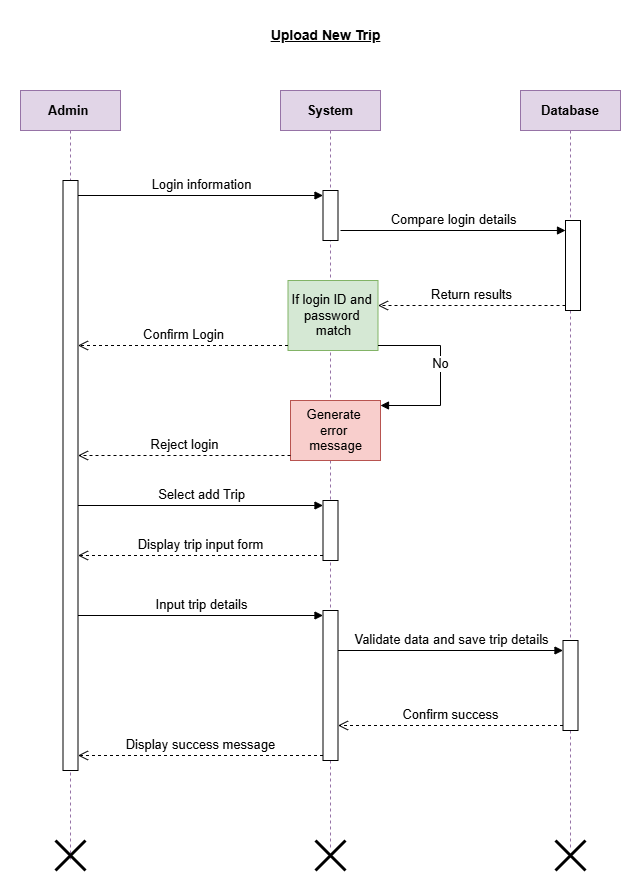

The diagram above was exported from draw.io. Its source (the exported page's mxGraphModel, read from the mxfile embedded in the PNG):
<mxGraphModel dx="1050" dy="565" grid="1" gridSize="10" guides="1" tooltips="1" connect="1" arrows="1" fold="1" page="1" pageScale="1" pageWidth="850" pageHeight="1100" math="0" shadow="0">
  <root>
    <mxCell id="0" />
    <mxCell id="1" parent="0" />
    <mxCell id="wK5F5xigxJ4tjd8lrYu_-2" value="&lt;span style=&quot;font-size: 13px;&quot;&gt;&lt;b&gt;System&lt;/b&gt;&lt;/span&gt;" style="shape=umlLifeline;perimeter=lifelinePerimeter;whiteSpace=wrap;html=1;container=1;dropTarget=0;collapsible=0;recursiveResize=0;outlineConnect=0;portConstraint=eastwest;newEdgeStyle={&quot;curved&quot;:0,&quot;rounded&quot;:0};fillColor=#e1d5e7;strokeColor=#9673a6;" vertex="1" parent="1">
      <mxGeometry x="380" y="120" width="100" height="760" as="geometry" />
    </mxCell>
    <mxCell id="wK5F5xigxJ4tjd8lrYu_-11" value="" style="html=1;points=[[0,0,0,0,5],[0,1,0,0,-5],[1,0,0,0,5],[1,1,0,0,-5]];perimeter=orthogonalPerimeter;outlineConnect=0;targetShapes=umlLifeline;portConstraint=eastwest;newEdgeStyle={&quot;curved&quot;:0,&quot;rounded&quot;:0};" vertex="1" parent="wK5F5xigxJ4tjd8lrYu_-2">
      <mxGeometry x="42.5" y="100" width="15" height="50" as="geometry" />
    </mxCell>
    <mxCell id="wK5F5xigxJ4tjd8lrYu_-16" value="&lt;font style=&quot;font-size: 13px;&quot;&gt;If login ID and&amp;nbsp;&lt;/font&gt;&lt;div&gt;&lt;font style=&quot;font-size: 13px;&quot;&gt;password&amp;nbsp;&lt;/font&gt;&lt;/div&gt;&lt;div&gt;&lt;font style=&quot;font-size: 13px;&quot;&gt;match&lt;/font&gt;&lt;/div&gt;" style="html=1;points=[[0,0,0,0,5],[0,1,0,0,-5],[1,0,0,0,5],[1,1,0,0,-5]];perimeter=orthogonalPerimeter;outlineConnect=0;targetShapes=umlLifeline;portConstraint=eastwest;newEdgeStyle={&quot;curved&quot;:0,&quot;rounded&quot;:0};fillColor=#d5e8d4;strokeColor=#82b366;" vertex="1" parent="wK5F5xigxJ4tjd8lrYu_-2">
      <mxGeometry x="7.5" y="190" width="90" height="70" as="geometry" />
    </mxCell>
    <mxCell id="wK5F5xigxJ4tjd8lrYu_-21" value="&lt;font style=&quot;font-size: 13px;&quot;&gt;Generate&amp;nbsp;&lt;/font&gt;&lt;div&gt;&lt;font style=&quot;font-size: 13px;&quot;&gt;error&amp;nbsp;&lt;/font&gt;&lt;/div&gt;&lt;div&gt;&lt;font style=&quot;font-size: 13px;&quot;&gt;message&lt;/font&gt;&lt;/div&gt;" style="html=1;points=[[0,0,0,0,5],[0,1,0,0,-5],[1,0,0,0,5],[1,1,0,0,-5]];perimeter=orthogonalPerimeter;outlineConnect=0;targetShapes=umlLifeline;portConstraint=eastwest;newEdgeStyle={&quot;curved&quot;:0,&quot;rounded&quot;:0};fillColor=#f8cecc;strokeColor=#b85450;" vertex="1" parent="wK5F5xigxJ4tjd8lrYu_-2">
      <mxGeometry x="10" y="310" width="90" height="60" as="geometry" />
    </mxCell>
    <mxCell id="wK5F5xigxJ4tjd8lrYu_-22" value="&lt;span style=&quot;font-size: 13px;&quot;&gt;No&lt;/span&gt;" style="html=1;verticalAlign=bottom;endArrow=block;curved=0;rounded=0;exitX=1;exitY=1;exitDx=0;exitDy=-5;exitPerimeter=0;entryX=1;entryY=0;entryDx=0;entryDy=5;entryPerimeter=0;" edge="1" parent="wK5F5xigxJ4tjd8lrYu_-2" source="wK5F5xigxJ4tjd8lrYu_-16" target="wK5F5xigxJ4tjd8lrYu_-21">
      <mxGeometry width="80" relative="1" as="geometry">
        <mxPoint x="110" y="260" as="sourcePoint" />
        <mxPoint x="190" y="260" as="targetPoint" />
        <Array as="points">
          <mxPoint x="160" y="255" />
          <mxPoint x="160" y="280" />
          <mxPoint x="160" y="315" />
        </Array>
      </mxGeometry>
    </mxCell>
    <mxCell id="wK5F5xigxJ4tjd8lrYu_-25" value="" style="html=1;points=[[0,0,0,0,5],[0,1,0,0,-5],[1,0,0,0,5],[1,1,0,0,-5]];perimeter=orthogonalPerimeter;outlineConnect=0;targetShapes=umlLifeline;portConstraint=eastwest;newEdgeStyle={&quot;curved&quot;:0,&quot;rounded&quot;:0};" vertex="1" parent="wK5F5xigxJ4tjd8lrYu_-2">
      <mxGeometry x="42.5" y="410" width="15" height="60" as="geometry" />
    </mxCell>
    <mxCell id="wK5F5xigxJ4tjd8lrYu_-28" value="" style="html=1;points=[[0,0,0,0,5],[0,1,0,0,-5],[1,0,0,0,5],[1,1,0,0,-5]];perimeter=orthogonalPerimeter;outlineConnect=0;targetShapes=umlLifeline;portConstraint=eastwest;newEdgeStyle={&quot;curved&quot;:0,&quot;rounded&quot;:0};" vertex="1" parent="wK5F5xigxJ4tjd8lrYu_-2">
      <mxGeometry x="42.5" y="520" width="15" height="150" as="geometry" />
    </mxCell>
    <mxCell id="wK5F5xigxJ4tjd8lrYu_-3" value="&lt;span style=&quot;font-size: 13px;&quot;&gt;&lt;b&gt;Admin&amp;nbsp;&lt;/b&gt;&lt;/span&gt;" style="shape=umlLifeline;perimeter=lifelinePerimeter;whiteSpace=wrap;html=1;container=1;dropTarget=0;collapsible=0;recursiveResize=0;outlineConnect=0;portConstraint=eastwest;newEdgeStyle={&quot;curved&quot;:0,&quot;rounded&quot;:0};fillColor=#e1d5e7;strokeColor=#9673a6;" vertex="1" parent="1">
      <mxGeometry x="120" y="120" width="100" height="770" as="geometry" />
    </mxCell>
    <mxCell id="wK5F5xigxJ4tjd8lrYu_-34" value="" style="shape=umlDestroy;whiteSpace=wrap;html=1;strokeWidth=3;targetShapes=umlLifeline;" vertex="1" parent="wK5F5xigxJ4tjd8lrYu_-3">
      <mxGeometry x="35" y="750" width="30" height="30" as="geometry" />
    </mxCell>
    <mxCell id="1uV0s1mo6MsZfouM20FW-1" value="" style="html=1;points=[[0,0,0,0,5],[0,1,0,0,-5],[1,0,0,0,5],[1,1,0,0,-5]];perimeter=orthogonalPerimeter;outlineConnect=0;targetShapes=umlLifeline;portConstraint=eastwest;newEdgeStyle={&quot;curved&quot;:0,&quot;rounded&quot;:0};" vertex="1" parent="wK5F5xigxJ4tjd8lrYu_-3">
      <mxGeometry x="42.5" y="90" width="15" height="590" as="geometry" />
    </mxCell>
    <mxCell id="wK5F5xigxJ4tjd8lrYu_-4" value="&lt;span style=&quot;font-size: 13px;&quot;&gt;&lt;b&gt;Database&lt;/b&gt;&lt;/span&gt;" style="shape=umlLifeline;perimeter=lifelinePerimeter;whiteSpace=wrap;html=1;container=1;dropTarget=0;collapsible=0;recursiveResize=0;outlineConnect=0;portConstraint=eastwest;newEdgeStyle={&quot;curved&quot;:0,&quot;rounded&quot;:0};fillColor=#e1d5e7;strokeColor=#9673a6;" vertex="1" parent="1">
      <mxGeometry x="620" y="120" width="100" height="760" as="geometry" />
    </mxCell>
    <mxCell id="wK5F5xigxJ4tjd8lrYu_-13" value="" style="html=1;points=[[0,0,0,0,5],[0,1,0,0,-5],[1,0,0,0,5],[1,1,0,0,-5]];perimeter=orthogonalPerimeter;outlineConnect=0;targetShapes=umlLifeline;portConstraint=eastwest;newEdgeStyle={&quot;curved&quot;:0,&quot;rounded&quot;:0};" vertex="1" parent="wK5F5xigxJ4tjd8lrYu_-4">
      <mxGeometry x="45" y="130" width="15" height="90" as="geometry" />
    </mxCell>
    <mxCell id="wK5F5xigxJ4tjd8lrYu_-31" value="" style="html=1;points=[[0,0,0,0,5],[0,1,0,0,-5],[1,0,0,0,5],[1,1,0,0,-5]];perimeter=orthogonalPerimeter;outlineConnect=0;targetShapes=umlLifeline;portConstraint=eastwest;newEdgeStyle={&quot;curved&quot;:0,&quot;rounded&quot;:0};" vertex="1" parent="wK5F5xigxJ4tjd8lrYu_-4">
      <mxGeometry x="42.5" y="550" width="15" height="90" as="geometry" />
    </mxCell>
    <mxCell id="wK5F5xigxJ4tjd8lrYu_-10" value="&lt;span style=&quot;font-size: 13px;&quot;&gt;Login information&lt;/span&gt;" style="html=1;verticalAlign=bottom;endArrow=block;curved=0;rounded=0;entryX=0;entryY=0;entryDx=0;entryDy=5;entryPerimeter=0;" edge="1" parent="1" source="1uV0s1mo6MsZfouM20FW-1" target="wK5F5xigxJ4tjd8lrYu_-11">
      <mxGeometry width="80" relative="1" as="geometry">
        <mxPoint x="200" y="230" as="sourcePoint" />
        <mxPoint x="410" y="230" as="targetPoint" />
      </mxGeometry>
    </mxCell>
    <mxCell id="wK5F5xigxJ4tjd8lrYu_-12" value="&lt;span style=&quot;font-size: 13px;&quot;&gt;Compare login details&lt;/span&gt;" style="html=1;verticalAlign=bottom;endArrow=block;curved=0;rounded=0;" edge="1" parent="1" target="wK5F5xigxJ4tjd8lrYu_-13">
      <mxGeometry width="80" relative="1" as="geometry">
        <mxPoint x="440" y="260" as="sourcePoint" />
        <mxPoint x="630" y="260" as="targetPoint" />
      </mxGeometry>
    </mxCell>
    <mxCell id="wK5F5xigxJ4tjd8lrYu_-19" value="&lt;span style=&quot;font-size: 13px;&quot;&gt;Return results&lt;/span&gt;" style="html=1;verticalAlign=bottom;endArrow=open;dashed=1;endSize=8;curved=0;rounded=0;exitX=0;exitY=1;exitDx=0;exitDy=-5;exitPerimeter=0;" edge="1" parent="1" source="wK5F5xigxJ4tjd8lrYu_-13" target="wK5F5xigxJ4tjd8lrYu_-16">
      <mxGeometry relative="1" as="geometry">
        <mxPoint x="630" y="340" as="sourcePoint" />
        <mxPoint x="550" y="340" as="targetPoint" />
      </mxGeometry>
    </mxCell>
    <mxCell id="wK5F5xigxJ4tjd8lrYu_-20" value="&lt;span style=&quot;font-size: 13px;&quot;&gt;Confirm Login&lt;/span&gt;" style="html=1;verticalAlign=bottom;endArrow=open;dashed=1;endSize=8;curved=0;rounded=0;exitX=0;exitY=1;exitDx=0;exitDy=-5;exitPerimeter=0;" edge="1" parent="1" source="wK5F5xigxJ4tjd8lrYu_-16" target="1uV0s1mo6MsZfouM20FW-1">
      <mxGeometry relative="1" as="geometry">
        <mxPoint x="360" y="370" as="sourcePoint" />
        <mxPoint x="190" y="375" as="targetPoint" />
      </mxGeometry>
    </mxCell>
    <mxCell id="wK5F5xigxJ4tjd8lrYu_-23" value="&lt;br&gt;&lt;div&gt;&lt;span style=&quot;font-size: 13px;&quot;&gt;Reject login&lt;/span&gt;&lt;/div&gt;" style="html=1;verticalAlign=bottom;endArrow=open;dashed=1;endSize=8;curved=0;rounded=0;exitX=0;exitY=1;exitDx=0;exitDy=-5;exitPerimeter=0;" edge="1" parent="1" source="wK5F5xigxJ4tjd8lrYu_-21" target="1uV0s1mo6MsZfouM20FW-1">
      <mxGeometry relative="1" as="geometry">
        <mxPoint x="330" y="470" as="sourcePoint" />
        <mxPoint x="190" y="485" as="targetPoint" />
      </mxGeometry>
    </mxCell>
    <mxCell id="wK5F5xigxJ4tjd8lrYu_-24" value="&lt;span style=&quot;font-size: 13px;&quot;&gt;Select add Trip&lt;/span&gt;" style="html=1;verticalAlign=bottom;endArrow=block;curved=0;rounded=0;entryX=0;entryY=0;entryDx=0;entryDy=5;entryPerimeter=0;" edge="1" parent="1" source="1uV0s1mo6MsZfouM20FW-1" target="wK5F5xigxJ4tjd8lrYu_-25">
      <mxGeometry width="80" relative="1" as="geometry">
        <mxPoint x="200" y="540" as="sourcePoint" />
        <mxPoint x="400" y="549" as="targetPoint" />
      </mxGeometry>
    </mxCell>
    <mxCell id="wK5F5xigxJ4tjd8lrYu_-26" value="&lt;span style=&quot;font-size: 13px;&quot;&gt;Display trip input form&lt;/span&gt;" style="html=1;verticalAlign=bottom;endArrow=open;dashed=1;endSize=8;curved=0;rounded=0;exitX=0;exitY=1;exitDx=0;exitDy=-5;exitPerimeter=0;" edge="1" parent="1" source="wK5F5xigxJ4tjd8lrYu_-25" target="1uV0s1mo6MsZfouM20FW-1">
      <mxGeometry relative="1" as="geometry">
        <mxPoint x="370" y="590" as="sourcePoint" />
        <mxPoint x="200" y="585" as="targetPoint" />
      </mxGeometry>
    </mxCell>
    <mxCell id="wK5F5xigxJ4tjd8lrYu_-29" value="&lt;font style=&quot;font-size: 13px;&quot;&gt;Input trip details&lt;/font&gt;" style="html=1;verticalAlign=bottom;endArrow=block;curved=0;rounded=0;entryX=0;entryY=0;entryDx=0;entryDy=5;entryPerimeter=0;" edge="1" parent="1" source="1uV0s1mo6MsZfouM20FW-1" target="wK5F5xigxJ4tjd8lrYu_-28">
      <mxGeometry width="80" relative="1" as="geometry">
        <mxPoint x="200" y="645" as="sourcePoint" />
        <mxPoint x="340" y="640" as="targetPoint" />
      </mxGeometry>
    </mxCell>
    <mxCell id="wK5F5xigxJ4tjd8lrYu_-30" value="&lt;span style=&quot;font-size: 13px;&quot;&gt;Validate data and save trip details&lt;/span&gt;" style="html=1;verticalAlign=bottom;endArrow=block;curved=0;rounded=0;" edge="1" parent="1">
      <mxGeometry width="80" relative="1" as="geometry">
        <mxPoint x="437.5" y="680" as="sourcePoint" />
        <mxPoint x="662.5" y="680" as="targetPoint" />
      </mxGeometry>
    </mxCell>
    <mxCell id="wK5F5xigxJ4tjd8lrYu_-32" value="&lt;span style=&quot;font-size: 13px;&quot;&gt;Confirm success&lt;/span&gt;" style="html=1;verticalAlign=bottom;endArrow=open;dashed=1;endSize=8;curved=0;rounded=0;exitX=0;exitY=1;exitDx=0;exitDy=-5;exitPerimeter=0;" edge="1" parent="1" source="wK5F5xigxJ4tjd8lrYu_-31" target="wK5F5xigxJ4tjd8lrYu_-28">
      <mxGeometry relative="1" as="geometry">
        <mxPoint x="600" y="760" as="sourcePoint" />
        <mxPoint x="520" y="760" as="targetPoint" />
      </mxGeometry>
    </mxCell>
    <mxCell id="wK5F5xigxJ4tjd8lrYu_-33" value="&lt;span style=&quot;font-size: 13px;&quot;&gt;Display success message&lt;/span&gt;" style="html=1;verticalAlign=bottom;endArrow=open;dashed=1;endSize=8;curved=0;rounded=0;exitX=0;exitY=1;exitDx=0;exitDy=-5;exitPerimeter=0;" edge="1" parent="1" source="wK5F5xigxJ4tjd8lrYu_-28" target="1uV0s1mo6MsZfouM20FW-1">
      <mxGeometry relative="1" as="geometry">
        <mxPoint x="350" y="770" as="sourcePoint" />
        <mxPoint x="210" y="790" as="targetPoint" />
      </mxGeometry>
    </mxCell>
    <mxCell id="wK5F5xigxJ4tjd8lrYu_-35" value="" style="shape=umlDestroy;whiteSpace=wrap;html=1;strokeWidth=3;targetShapes=umlLifeline;" vertex="1" parent="1">
      <mxGeometry x="415" y="870" width="30" height="30" as="geometry" />
    </mxCell>
    <mxCell id="wK5F5xigxJ4tjd8lrYu_-36" value="" style="shape=umlDestroy;whiteSpace=wrap;html=1;strokeWidth=3;targetShapes=umlLifeline;" vertex="1" parent="1">
      <mxGeometry x="655" y="870" width="30" height="30" as="geometry" />
    </mxCell>
    <mxCell id="wK5F5xigxJ4tjd8lrYu_-38" value="&lt;font style=&quot;font-size: 14px;&quot;&gt;&lt;u style=&quot;&quot;&gt;&lt;b style=&quot;&quot;&gt;Upload New Trip&lt;/b&gt;&lt;/u&gt;&lt;/font&gt;" style="text;html=1;align=center;verticalAlign=middle;resizable=0;points=[];autosize=1;strokeColor=none;fillColor=none;" vertex="1" parent="1">
      <mxGeometry x="360" y="50" width="130" height="30" as="geometry" />
    </mxCell>
  </root>
</mxGraphModel>